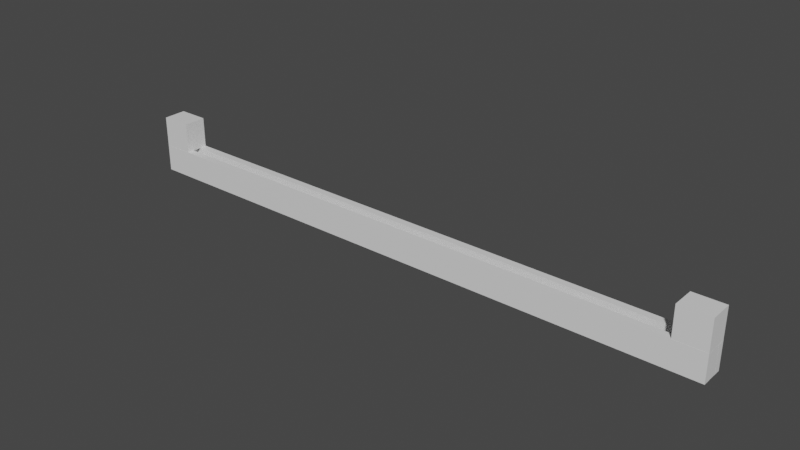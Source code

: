 # Source: RamSlotA.blend  (saved by Blender 2.80.55; exported with 4.5.12 LTS)
import bpy
from mathutils import Matrix  # noqa: F401  (used for matrix-valued properties, if any)

bpy.ops.wm.read_factory_settings(use_empty=True)
scene = bpy.context.scene
scene.name = 'Scene'

# ---- collections
col_collection = bpy.data.collections.new('Collection'); scene.collection.children.link(col_collection)

# ---- materials (node trees are filled in below, after node groups)
mat_slotcolor = bpy.data.materials.new('SlotColor')
mat_slotcolor.alpha_threshold = 0.0
mat_slotcolor.use_transparent_shadow = False
mat_slotcolor.roughness = 0.5
mat_slotcolor.line_color = (0.0, 0.0, 0.0, 1.0)

# ---- material node trees
mat_slotcolor.use_nodes = True; mat_slotcolor.node_tree.nodes.clear()
_N = mat_slotcolor.node_tree.nodes; _L = mat_slotcolor.node_tree.links
n0 = _N.new('ShaderNodeOutputMaterial'); n0.name = 'Material Output'; n0.location = (300, 300)
n1 = _N.new('ShaderNodeBsdfPrincipled'); n1.name = 'Principled BSDF'; n1.location = (10, 300)
n1.distribution = 'GGX'
n1.subsurface_method = 'BURLEY'
n1.inputs[3].default_value = 1.45
_L.new(n1.outputs[0], n0.inputs[0])
n0.is_active_output = True

# ---- world
world_world = bpy.data.worlds.new('World'); scene.world = world_world
world_world.use_nodes = True; world_world.node_tree.nodes.clear()
_N = world_world.node_tree.nodes; _L = world_world.node_tree.links
n0 = _N.new('ShaderNodeOutputWorld'); n0.name = 'World Output'; n0.location = (300, 300)
n1 = _N.new('ShaderNodeBackground'); n1.name = 'Background'; n1.location = (10, 300)
n1.inputs[0].default_value = (0.05088, 0.05088, 0.05088, 1.0)
_L.new(n1.outputs[0], n0.inputs[0])
n0.is_active_output = True
world_world.color = (0.05088, 0.05088, 0.05088)
world_world.use_sun_shadow = False
world_world.sun_shadow_jitter_overblur = 0.0

# ---- meshes
me_plane_001 = bpy.data.meshes.new('Plane.001')
me_plane_001.from_pydata([(-1.0, -1.0, 0.0), (1.0, -1.0, 0.0), (-1.0, 1.0, 0.0), (1.0, 1.0, 0.0)], [], [(0, 1, 3, 2)])
_uv = me_plane_001.uv_layers.new(name='UVMap')
_uv.uv.foreach_set('vector', [0.0, 0.0, 1.0, 0.0, 1.0, 1.0, 0.0, 1.0])
me_plane_001.materials.append(mat_slotcolor)
me_plane_001.use_remesh_preserve_volume = False
me_plane_001.use_remesh_preserve_attributes = False
me_plane_001.use_mirror_vertex_groups = False
me_plane_001.update()
me_cube_006 = bpy.data.meshes.new('Cube.006')
me_cube_006.from_pydata([(-1.0, -1.0, -1.0), (-1.0, -1.0, 1.0), (-1.0, 1.0, -1.0), (-1.0, 1.0, 1.0), (1.0, -1.0, -1.0), (1.0, -1.0, 1.0), (1.0, 1.0, -1.0), (1.0, 1.0, 1.0), (1.003, -0.4039, -0.9857), (1.003, -0.4039, -2.771), (1.003, -1.005, -0.9857), (1.003, -1.005, -2.771), (-38.4, -0.4039, -0.9857), (-38.4, -0.4039, -2.771), (-38.4, -1.005, -0.9857), (-38.4, -1.005, -2.771), (1.003, 1.002, -0.9857), (1.003, 1.002, -2.771), (1.003, 0.4005, -0.9857), (1.003, 0.4005, -2.771), (-38.4, 1.002, -0.9857), (-38.4, 1.002, -2.771), (-38.4, 0.4005, -0.9857), (-38.4, 0.4005, -2.771), (-0.7029, -0.6852, -0.993), (-0.7029, -0.6852, -2.763), (-0.7029, 0.4595, -0.993), (-0.7029, 0.4595, -2.763), (1.001, -0.6852, -0.993), (1.001, -0.6852, -2.763), (1.001, 0.4595, -0.993), (1.001, 0.4595, -2.763), (-38.4, -1.0, -1.0), (-38.4, -1.0, 1.0), (-38.4, 1.0, -1.0), (-38.4, 1.0, 1.0), (-36.4, -1.0, -1.0), (-36.4, -1.0, 1.0), (-36.4, 1.0, -1.0), (-36.4, 1.0, 1.0), (-36.7, 0.4595, -0.993), (-36.7, 0.4595, -2.763), (-36.7, -0.6852, -0.993), (-36.7, -0.6852, -2.763), (-38.4, 0.4595, -0.993), (-38.4, 0.4595, -2.763), (-38.4, -0.6852, -0.993), (-38.4, -0.6852, -2.763)], [], [(0, 1, 3, 2), (2, 3, 7, 6), (6, 7, 5, 4), (4, 5, 1, 0), (2, 6, 4, 0), (7, 3, 1, 5), (8, 12, 14, 10), (11, 10, 14, 15), (15, 14, 12, 13), (13, 9, 11, 15), (9, 8, 10, 11), (13, 12, 8, 9), (16, 20, 22, 18), (19, 18, 22, 23), (23, 22, 20, 21), (21, 17, 19, 23), (17, 16, 18, 19), (21, 20, 16, 17), (24, 26, 27, 25), (26, 27, 31, 30), (30, 28, 29, 31), (28, 29, 25, 24), (26, 30, 28, 24), (31, 27, 25, 29), (32, 33, 35, 34), (34, 35, 39, 38), (38, 39, 37, 36), (36, 37, 33, 32), (34, 38, 36, 32), (39, 35, 33, 37), (40, 42, 43, 41), (42, 43, 47, 46), (46, 44, 45, 47), (44, 45, 41, 40), (42, 46, 44, 40), (47, 43, 41, 45)])
_uv = me_cube_006.uv_layers.new(name='UVMap')
_uv.uv.foreach_set('vector', [0.375, 0.0, 0.625, 0.0, 0.625, 0.25, 0.375, 0.25, 0.375, 0.25, 0.625, 0.25, 0.625, 0.5, 0.375, 0.5, 0.375, 0.5, 0.625, 0.5, 0.625, 0.75, 0.375, 0.75, 0.375, 0.75, 0.625, 0.75, 0.625, 1.0, 0.375, 1.0, 0.125, 0.5, 0.375, 0.5, 0.375, 0.75, 0.125, 0.75, 0.625, 0.5, 0.875, 0.5, 0.875, 0.75, 0.625, 0.75, 0.375, 0.0, 0.625, 0.0, 0.625, 0.25, 0.375, 0.25, 0.375, 0.25, 0.625, 0.25, 0.625, 0.5, 0.375, 0.5, 0.375, 0.5, 0.625, 0.5, 0.625, 0.75, 0.375, 0.75, 0.375, 0.75, 0.625, 0.75, 0.625, 1.0, 0.375, 1.0, 0.125, 0.5, 0.375, 0.5, 0.375, 0.75, 0.125, 0.75, 0.625, 0.5, 0.875, 0.5, 0.875, 0.75, 0.625, 0.75, 0.375, 0.0, 0.625, 0.0, 0.625, 0.25, 0.375, 0.25, 0.375, 0.25, 0.625, 0.25, 0.625, 0.5, 0.375, 0.5, 0.375, 0.5, 0.625, 0.5, 0.625, 0.75, 0.375, 0.75, 0.375, 0.75, 0.625, 0.75, 0.625, 1.0, 0.375, 1.0, 0.125, 0.5, 0.375, 0.5, 0.375, 0.75, 0.125, 0.75, 0.625, 0.5, 0.875, 0.5, 0.875, 0.75, 0.625, 0.75, 0.375, 0.0, 0.375, 0.25, 0.625, 0.25, 0.625, 0.0, 0.375, 0.25, 0.625, 0.25, 0.625, 0.5, 0.375, 0.5, 0.375, 0.5, 0.375, 0.75, 0.625, 0.75, 0.625, 0.5, 0.375, 0.75, 0.625, 0.75, 0.625, 1.0, 0.375, 1.0, 0.125, 0.5, 0.375, 0.5, 0.375, 0.75, 0.125, 0.75, 0.625, 0.5, 0.875, 0.5, 0.875, 0.75, 0.625, 0.75, 0.375, 0.0, 0.625, 0.0, 0.625, 0.25, 0.375, 0.25, 0.375, 0.25, 0.625, 0.25, 0.625, 0.5, 0.375, 0.5, 0.375, 0.5, 0.625, 0.5, 0.625, 0.75, 0.375, 0.75, 0.375, 0.75, 0.625, 0.75, 0.625, 1.0, 0.375, 1.0, 0.125, 0.5, 0.375, 0.5, 0.375, 0.75, 0.125, 0.75, 0.625, 0.5, 0.875, 0.5, 0.875, 0.75, 0.625, 0.75, 0.375, 0.0, 0.375, 0.25, 0.625, 0.25, 0.625, 0.0, 0.375, 0.25, 0.625, 0.25, 0.625, 0.5, 0.375, 0.5, 0.375, 0.5, 0.375, 0.75, 0.625, 0.75, 0.625, 0.5, 0.375, 0.75, 0.625, 0.75, 0.625, 1.0, 0.375, 1.0, 0.125, 0.5, 0.375, 0.5, 0.375, 0.75, 0.125, 0.75, 0.625, 0.5, 0.875, 0.5, 0.875, 0.75, 0.625, 0.75])
me_cube_006.materials.append(mat_slotcolor)
me_cube_006.materials.append(None)
me_cube_006.use_remesh_preserve_volume = False
me_cube_006.use_remesh_preserve_attributes = False
me_cube_006.use_mirror_vertex_groups = False
me_cube_006.update()

# ---- objects
ob_plane = bpy.data.objects.new('Plane', me_plane_001)
ob_cube_005 = bpy.data.objects.new('Cube.005', me_cube_006)

# ---- transforms, parenting, visibility, modifiers, constraints
ob_plane.location = (0.0, 0.1986, -0.3538)
ob_plane.scale = (7.389, 0.2117, 1.0)
ob_plane.lineart.crease_threshold = 0.0
ob_cube_005.location = (7.27, 0.2077, 0.7302)
ob_cube_005.scale = (0.3888, 0.2948, 0.3888)
ob_cube_005.lineart.crease_threshold = 0.0

# ---- collection membership
col_collection.objects.link(ob_plane)
col_collection.objects.link(ob_cube_005)

# ---- scene / render settings (as saved in the file)
scene.frame_start = 1; scene.frame_end = 250; scene.frame_set(1)
scene.render.engine = 'BLENDER_EEVEE_NEXT'
scene.cycles.use_denoising = False
scene.cycles.samples = 128
scene.cycles.sampling_pattern = 'TABULATED_SOBOL'
scene.cycles.use_adaptive_sampling = False
scene.cycles.use_light_tree = False
scene.view_settings.view_transform = 'Filmic'
bpy.context.view_layer.update()

# ---- added for rendering (the .blend has no active camera and no usable light): camera, sun
cam_auto = bpy.data.cameras.new('AutoCamera')
cam_auto.lens = 50.0
cam_auto.sensor_width = 36.0
cam_auto.clip_end = 1000.0
ob_auto_camera = bpy.data.objects.new('AutoCamera', cam_auto)
scene.collection.objects.link(ob_auto_camera)
ob_auto_camera.location = (14.2502, -16.893, 11.7827)
ob_auto_camera.rotation_euler = (1.09748, -7.21219e-08, 0.694738)
scene.camera = ob_auto_camera
light_auto_sun = bpy.data.lights.new('AutoSun', 'SUN')
light_auto_sun.energy = 3.0
light_auto_sun.angle = 0.0523599
ob_auto_sun = bpy.data.objects.new('AutoSun', light_auto_sun)
scene.collection.objects.link(ob_auto_sun)
ob_auto_sun.rotation_euler = (0.872665, 0.174533, 0.523599)
bpy.context.view_layer.update()
